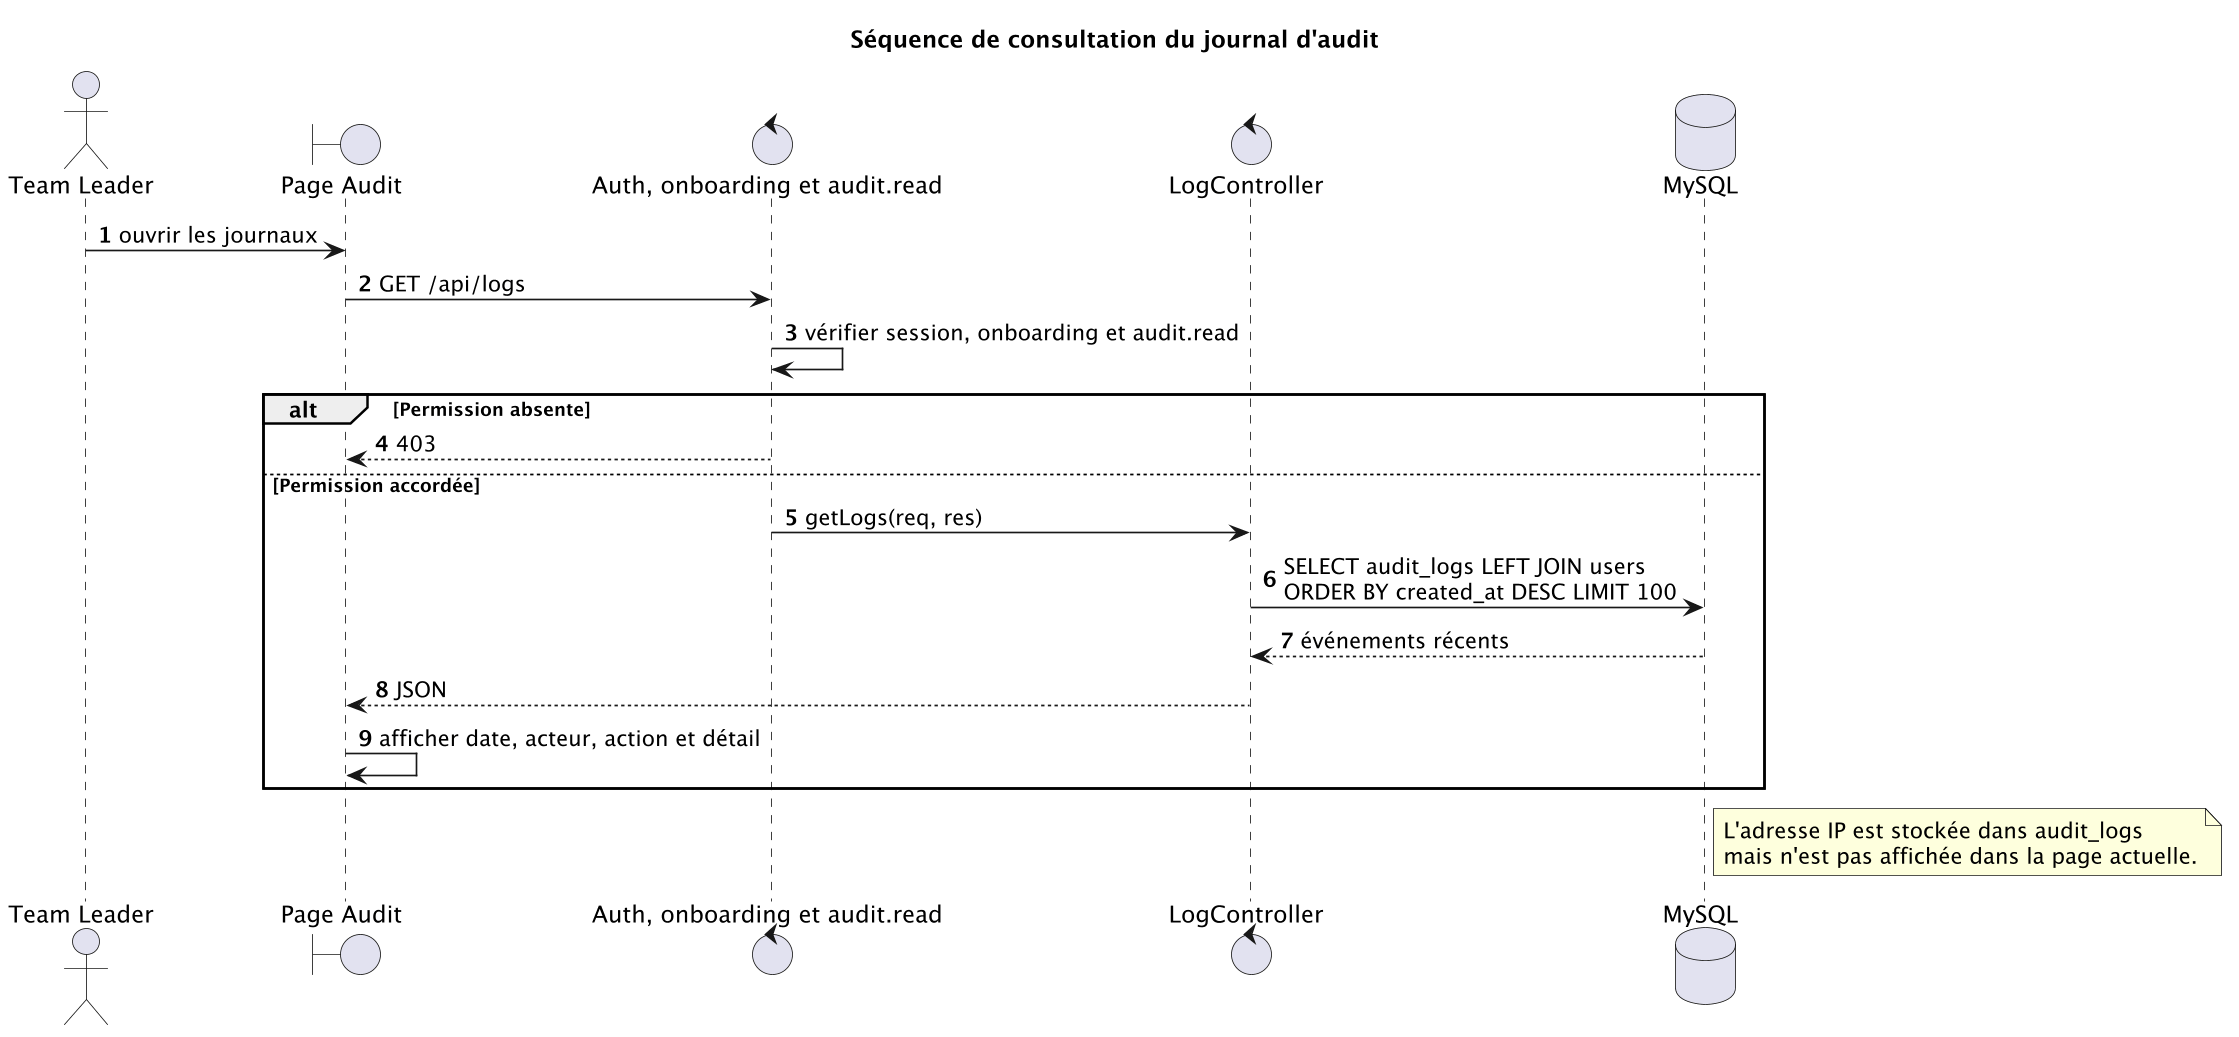

The diagram above was rendered by PlantUML. Its source (embedded in the PNG):
@startuml
!pragma layout smetana
skinparamlocked dpi 160
title Séquence de consultation du journal d'audit
autonumber
skinparam shadowing false
actor "Team Leader" as TL
boundary "Page Audit" as Page
control "Auth, onboarding et audit.read" as MW
control "LogController" as C
database "MySQL" as DB
TL -> Page : ouvrir les journaux
Page -> MW : GET /api/logs
MW -> MW : vérifier session, onboarding et audit.read
alt Permission absente
  MW --> Page : 403
else Permission accordée
  MW -> C : getLogs(req, res)
  C -> DB : SELECT audit_logs LEFT JOIN users\nORDER BY created_at DESC LIMIT 100
  DB --> C : événements récents
  C --> Page : JSON
  Page -> Page : afficher date, acteur, action et détail
end
note right of DB
  L'adresse IP est stockée dans audit_logs
  mais n'est pas affichée dans la page actuelle.
end note
@enduml